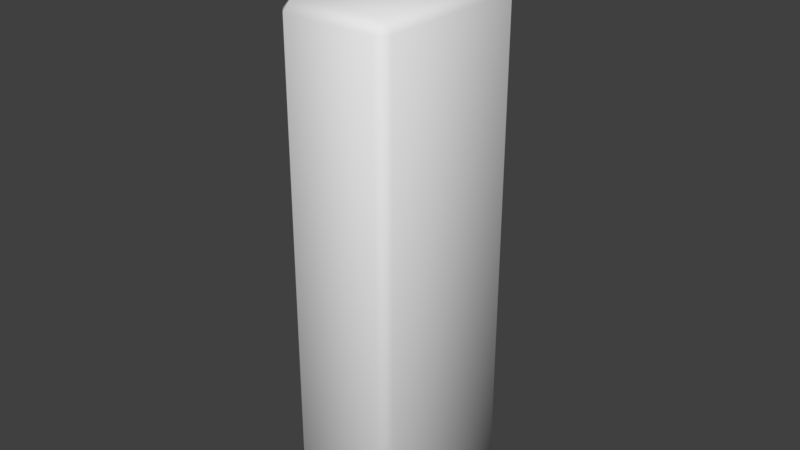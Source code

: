 # Source: phone.blend  (saved by Blender 2.78.0; exported with 4.5.12 LTS)
import bpy
from mathutils import Matrix  # noqa: F401  (used for matrix-valued properties, if any)

bpy.ops.wm.read_factory_settings(use_empty=True)
scene = bpy.context.scene
scene.name = 'Scene'

# ---- collections
col_collection_1 = bpy.data.collections.new('Collection 1'); scene.collection.children.link(col_collection_1)

# ---- materials (node trees are filled in below, after node groups)
mat_phonematerial = bpy.data.materials.new('PhoneMaterial')
mat_phonematerial.alpha_threshold = 0.0
mat_phonematerial.use_transparent_shadow = False
mat_phonematerial.roughness = 0.5

# ---- material node trees

# ---- world
world_world = bpy.data.worlds.new('World'); scene.world = world_world
world_world.color = (0.05088, 0.05088, 0.05088)
world_world.use_sun_shadow = False
world_world.sun_shadow_jitter_overblur = 0.0
world_world.cycles.sampling_method = 'MANUAL'

# ---- meshes
me_antennamesh = bpy.data.meshes.new('AntennaMesh')
me_antennamesh.from_pydata([(-8.468e-09, 0.1465, 0.5885), (-8.468e-09, 0.1465, 0.7571), (0.0247, 0.1322, 0.5885), (0.0247, 0.1322, 0.7571), (0.0247, 0.1037, 0.5885), (0.0247, 0.1037, 0.7571), (-1.096e-08, 0.08943, 0.5885), (-1.096e-08, 0.08943, 0.7571), (-0.0247, 0.1037, 0.5885), (-0.0247, 0.1037, 0.7571), (-0.0247, 0.1322, 0.5885), (-0.0247, 0.1322, 0.7571), (-8.963e-09, 0.1369, 0.7699), (0.01637, 0.1274, 0.7699), (0.01637, 0.1085, 0.7699), (-1.062e-08, 0.09905, 0.7699), (-0.01637, 0.1085, 0.7699), (-0.01637, 0.1274, 0.7699)], [], [(0, 1, 3, 2), (2, 3, 5, 4), (4, 5, 7, 6), (6, 7, 9, 8), (9, 7, 15, 16), (8, 9, 11, 10), (10, 11, 1, 0), (13, 12, 17, 16, 15, 14), (5, 3, 13, 14), (11, 9, 16, 17), (3, 1, 12, 13), (7, 5, 14, 15), (1, 11, 17, 12)])
me_antennamesh.polygons.foreach_set('use_smooth', [True] * 13)
_uv = me_antennamesh.uv_layers.new(name='UVMap')
_uv.uv.foreach_set('vector', [0.9369, 0.009413, 0.9369, 0.1065, 0.9216, 0.1079, 0.9178, 0.009335, 0.9178, 0.009335, 0.9216, 0.1079, 0.9056, 0.1112, 0.8985, 0.009947, 0.8985, 0.009947, 0.9056, 0.1112, 0.8877, 0.1184, 0.8789, 0.0112, 0.9916, 0.01301, 0.9827, 0.1144, 0.9666, 0.1086, 0.9745, 0.01151, 0.9666, 0.1086, 0.9827, 0.1144, 0.9758, 0.1226, 0.964, 0.1178, 0.9745, 0.01151, 0.9666, 0.1086, 0.9518, 0.1066, 0.9558, 0.01016, 0.9558, 0.01016, 0.9518, 0.1066, 0.9369, 0.1065, 0.9369, 0.009413, 0.966, 0.0001002, 0.9999, 0.05873, 0.966, 0.1174, 0.8983, 0.1174, 0.8645, 0.05873, 0.8983, 0.0001002, 0.9056, 0.1112, 0.9216, 0.1079, 0.923, 0.1184, 0.9091, 0.1218, 0.9518, 0.1066, 0.9666, 0.1086, 0.964, 0.1178, 0.9509, 0.1164, 0.9216, 0.1079, 0.9369, 0.1065, 0.9371, 0.1167, 0.923, 0.1184, 0.8877, 0.1184, 0.9056, 0.1112, 0.9091, 0.1218, 0.896, 0.1284, 0.9369, 0.1065, 0.9518, 0.1066, 0.9509, 0.1164, 0.9371, 0.1167])
me_antennamesh.materials.append(mat_phonematerial)
me_antennamesh.use_remesh_preserve_volume = False
me_antennamesh.use_remesh_preserve_attributes = False
me_antennamesh.use_mirror_vertex_groups = False
me_antennamesh.update()
me_phonemesh = bpy.data.meshes.new('PhoneMesh')
me_phonemesh.from_pydata([(-0.1104, 0.1835, 0.5979), (-0.1104, 0.2075, 0.5739), (-0.1345, 0.1835, 0.5739), (-0.1104, 0.2075, -0.5739), (-0.1104, 0.1835, -0.5979), (-0.1345, 0.1835, -0.5739), (-0.1104, -0.1835, 0.5979), (-0.1345, -0.1835, 0.5739), (-0.1104, -0.2075, 0.5739), (-0.1104, -0.1835, -0.5979), (-0.1104, -0.2075, -0.5739), (-0.1345, -0.1835, -0.5739), (0.1104, 0.1835, 0.5979), (0.1345, 0.1835, 0.5739), (0.1104, 0.2075, 0.5739), (0.1104, 0.1835, -0.5979), (0.1104, 0.2075, -0.5739), (0.1345, 0.1835, -0.5739), (0.1104, -0.1835, 0.5979), (0.1104, -0.2075, 0.5739), (0.1345, -0.1835, 0.5739), (0.1104, -0.1835, -0.5979), (0.1345, -0.1835, -0.5739), (0.1104, -0.2075, -0.5739)], [], [(14, 16, 3, 1), (20, 22, 17, 13), (21, 9, 4, 15), (2, 5, 11, 7), (8, 10, 23, 19), (0, 1, 2), (3, 4, 5), (6, 7, 8), (9, 10, 11), (12, 13, 14), (15, 16, 17), (18, 19, 20), (21, 22, 23), (6, 0, 2, 7), (1, 3, 5, 2), (4, 9, 11, 5), (10, 8, 7, 11), (18, 6, 8, 19), (9, 21, 23, 10), (22, 20, 19, 23), (12, 18, 20, 13), (21, 15, 17, 22), (16, 14, 13, 17), (0, 12, 14, 1), (15, 4, 3, 16), (6, 18, 12, 0)])
me_phonemesh.polygons.foreach_set('use_smooth', [True] * 26)
_uv = me_phonemesh.uv_layers.new(name='UVMap')
_uv.uv.foreach_set('vector', [0.6861, 0.8124, 0.6863, 0.1868, 0.8027, 0.1868, 0.8023, 0.8124, 0.4307, 0.8124, 0.4295, 0.1868, 0.6654, 0.1868, 0.6652, 0.8124, 0.4188, 0.1667, 0.4196, 0.02377, 0.6746, 0.02343, 0.6745, 0.1667, 0.01972, 0.8124, 0.01884, 0.1868, 0.2482, 0.1868, 0.2484, 0.8124, 0.2699, 0.8124, 0.2694, 0.1868, 0.4088, 0.1868, 0.41, 0.8124, 0.811, 0.8345, 0.8023, 0.8124, 0.8259, 0.8124, 0.8027, 0.1868, 0.8122, 0.1667, 0.8257, 0.1868, 0.2594, 0.8345, 0.2484, 0.8124, 0.2699, 0.8124, 0.2597, 0.1667, 0.2694, 0.1868, 0.2482, 0.1868, 0.675, 0.8345, 0.6652, 0.8124, 0.6861, 0.8124, 0.6745, 0.1667, 0.6863, 0.1868, 0.6654, 0.1868, 0.4208, 0.8345, 0.41, 0.8124, 0.4307, 0.8124, 0.4188, 0.1667, 0.4295, 0.1868, 0.4088, 0.1868, 0.2594, 0.8345, 0.03282, 0.8345, 0.01972, 0.8124, 0.2484, 0.8124, 0.8023, 0.8124, 0.8027, 0.1868, 0.8257, 0.1868, 0.8259, 0.8124, 0.03462, 0.1667, 0.2597, 0.1667, 0.2482, 0.1868, 0.01884, 0.1868, 0.2694, 0.1868, 0.2699, 0.8124, 0.2484, 0.8124, 0.2482, 0.1868, 0.4208, 0.8345, 0.2594, 0.8345, 0.2699, 0.8124, 0.41, 0.8124, 0.2597, 0.1667, 0.4188, 0.1667, 0.4088, 0.1868, 0.2694, 0.1868, 0.4295, 0.1868, 0.4307, 0.8124, 0.41, 0.8124, 0.4088, 0.1868, 0.675, 0.8345, 0.4208, 0.8345, 0.4307, 0.8124, 0.6652, 0.8124, 0.4188, 0.1667, 0.6745, 0.1667, 0.6654, 0.1868, 0.4295, 0.1868, 0.6863, 0.1868, 0.6861, 0.8124, 0.6652, 0.8124, 0.6654, 0.1868, 0.811, 0.8345, 0.675, 0.8345, 0.6861, 0.8124, 0.8023, 0.8124, 0.6745, 0.1667, 0.8122, 0.1667, 0.8027, 0.1868, 0.6863, 0.1868, 0.4188, 0.9765, 0.4208, 0.8345, 0.675, 0.8345, 0.6736, 0.9765])
me_phonemesh.materials.append(mat_phonematerial)
me_phonemesh.use_remesh_preserve_volume = False
me_phonemesh.use_remesh_preserve_attributes = False
me_phonemesh.use_mirror_vertex_groups = False
me_phonemesh.update()

# ---- objects
ob_antenna = bpy.data.objects.new('Antenna', me_antennamesh)
ob_phone = bpy.data.objects.new('Phone', me_phonemesh)

# ---- transforms, parenting, visibility, modifiers, constraints
ob_antenna.location = (0.0, 0.0, 0.0)
ob_antenna.lineart.crease_threshold = 0.0
ob_phone.location = (0.0, 0.0, 0.0)
ob_phone.lineart.crease_threshold = 0.0
_vg = ob_phone.vertex_groups.new(name='Group')

# ---- collection membership
col_collection_1.objects.link(ob_antenna)
col_collection_1.objects.link(ob_phone)

# ---- scene / render settings (as saved in the file)
scene.frame_start = 1; scene.frame_end = 250; scene.frame_set(1)
scene.render.engine = 'BLENDER_EEVEE_NEXT'
scene.render.resolution_percentage = 50
scene.render.dither_intensity = 0.0
scene.cycles.use_denoising = False
scene.cycles.samples = 128
scene.cycles.sampling_pattern = 'TABULATED_SOBOL'
scene.cycles.light_sampling_threshold = 0.0
scene.cycles.use_adaptive_sampling = False
scene.cycles.use_light_tree = False
scene.cycles.blur_glossy = 0.0
scene.cycles.sample_clamp_indirect = 0.0
scene.view_settings.view_transform = 'Standard'
bpy.context.view_layer.update()

# ---- added for rendering (the .blend has no active camera and no usable light): camera, sun
cam_auto = bpy.data.cameras.new('AutoCamera')
cam_auto.lens = 50.0
cam_auto.sensor_width = 36.0
cam_auto.clip_end = 1000.0
ob_auto_camera = bpy.data.objects.new('AutoCamera', cam_auto)
scene.collection.objects.link(ob_auto_camera)
ob_auto_camera.location = (1.34563, -1.61476, 1.16251)
ob_auto_camera.rotation_euler = (1.09748, -7.21219e-08, 0.694738)
scene.camera = ob_auto_camera
light_auto_sun = bpy.data.lights.new('AutoSun', 'SUN')
light_auto_sun.energy = 3.0
light_auto_sun.angle = 0.0523599
ob_auto_sun = bpy.data.objects.new('AutoSun', light_auto_sun)
scene.collection.objects.link(ob_auto_sun)
ob_auto_sun.rotation_euler = (0.872665, 0.174533, 0.523599)
bpy.context.view_layer.update()

